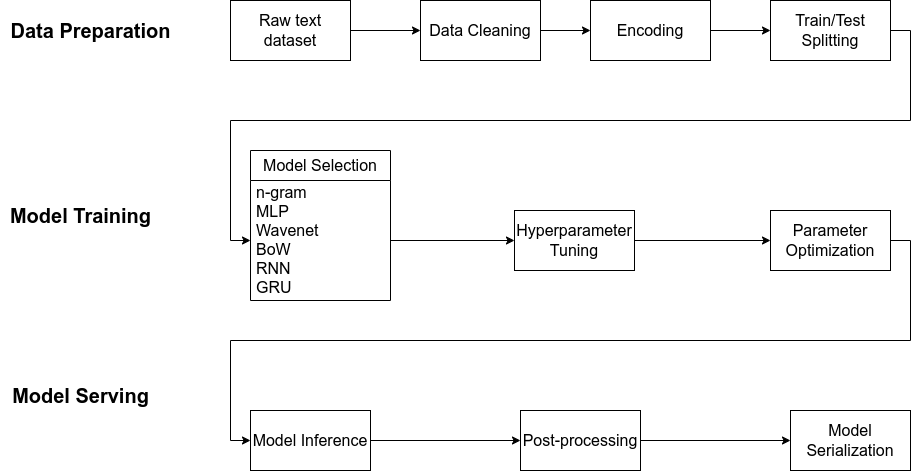

The diagram above was exported from draw.io. Its source (the exported page's mxGraphModel, read from the mxfile embedded in the PNG):
<mxGraphModel dx="1646" dy="746" grid="1" gridSize="10" guides="1" tooltips="1" connect="1" arrows="1" fold="1" page="1" pageScale="1" pageWidth="827" pageHeight="1169" math="0" shadow="0">
  <root>
    <mxCell id="WIyWlLk6GJQsqaUBKTNV-0" />
    <mxCell id="WIyWlLk6GJQsqaUBKTNV-1" parent="WIyWlLk6GJQsqaUBKTNV-0" />
    <mxCell id="eQAOY6PiVabqsbsjhQXK-47" style="edgeStyle=orthogonalEdgeStyle;rounded=0;orthogonalLoop=1;jettySize=auto;html=1;entryX=0;entryY=0.5;entryDx=0;entryDy=0;fontSize=16;" edge="1" parent="WIyWlLk6GJQsqaUBKTNV-1" source="eQAOY6PiVabqsbsjhQXK-2" target="eQAOY6PiVabqsbsjhQXK-7">
      <mxGeometry relative="1" as="geometry" />
    </mxCell>
    <mxCell id="eQAOY6PiVabqsbsjhQXK-2" value="&lt;font style=&quot;font-size: 16px;&quot;&gt;Data Cleaning&lt;/font&gt;" style="whiteSpace=wrap;html=1;fontSize=16;" vertex="1" parent="WIyWlLk6GJQsqaUBKTNV-1">
      <mxGeometry x="520" y="190" width="120" height="60" as="geometry" />
    </mxCell>
    <mxCell id="eQAOY6PiVabqsbsjhQXK-46" style="edgeStyle=orthogonalEdgeStyle;rounded=0;orthogonalLoop=1;jettySize=auto;html=1;exitX=1;exitY=0.5;exitDx=0;exitDy=0;entryX=0;entryY=0.5;entryDx=0;entryDy=0;fontSize=16;" edge="1" parent="WIyWlLk6GJQsqaUBKTNV-1" source="eQAOY6PiVabqsbsjhQXK-5" target="eQAOY6PiVabqsbsjhQXK-2">
      <mxGeometry relative="1" as="geometry" />
    </mxCell>
    <mxCell id="eQAOY6PiVabqsbsjhQXK-5" value="&lt;font style=&quot;font-size: 16px;&quot;&gt;Raw text dataset&lt;/font&gt;" style="whiteSpace=wrap;html=1;fontSize=16;" vertex="1" parent="WIyWlLk6GJQsqaUBKTNV-1">
      <mxGeometry x="330" y="190" width="120" height="60" as="geometry" />
    </mxCell>
    <mxCell id="eQAOY6PiVabqsbsjhQXK-49" style="edgeStyle=orthogonalEdgeStyle;rounded=0;orthogonalLoop=1;jettySize=auto;html=1;exitX=1;exitY=0.5;exitDx=0;exitDy=0;entryX=0;entryY=0.5;entryDx=0;entryDy=0;fontSize=16;" edge="1" parent="WIyWlLk6GJQsqaUBKTNV-1" source="eQAOY6PiVabqsbsjhQXK-6" target="eQAOY6PiVabqsbsjhQXK-39">
      <mxGeometry relative="1" as="geometry" />
    </mxCell>
    <mxCell id="eQAOY6PiVabqsbsjhQXK-6" value="Train/Test Splitting" style="whiteSpace=wrap;html=1;fontSize=16;" vertex="1" parent="WIyWlLk6GJQsqaUBKTNV-1">
      <mxGeometry x="870" y="190" width="120" height="60" as="geometry" />
    </mxCell>
    <mxCell id="eQAOY6PiVabqsbsjhQXK-48" style="edgeStyle=orthogonalEdgeStyle;rounded=0;orthogonalLoop=1;jettySize=auto;html=1;exitX=1;exitY=0.5;exitDx=0;exitDy=0;entryX=0;entryY=0.5;entryDx=0;entryDy=0;fontSize=16;" edge="1" parent="WIyWlLk6GJQsqaUBKTNV-1" source="eQAOY6PiVabqsbsjhQXK-7" target="eQAOY6PiVabqsbsjhQXK-6">
      <mxGeometry relative="1" as="geometry" />
    </mxCell>
    <mxCell id="eQAOY6PiVabqsbsjhQXK-7" value="Encoding" style="whiteSpace=wrap;html=1;fontSize=16;" vertex="1" parent="WIyWlLk6GJQsqaUBKTNV-1">
      <mxGeometry x="690" y="190" width="120" height="60" as="geometry" />
    </mxCell>
    <mxCell id="eQAOY6PiVabqsbsjhQXK-54" style="edgeStyle=orthogonalEdgeStyle;rounded=0;orthogonalLoop=1;jettySize=auto;html=1;exitX=1;exitY=0.5;exitDx=0;exitDy=0;entryX=0;entryY=0.5;entryDx=0;entryDy=0;fontSize=16;" edge="1" parent="WIyWlLk6GJQsqaUBKTNV-1" source="eQAOY6PiVabqsbsjhQXK-24" target="eQAOY6PiVabqsbsjhQXK-26">
      <mxGeometry relative="1" as="geometry" />
    </mxCell>
    <mxCell id="eQAOY6PiVabqsbsjhQXK-24" value="Model Inference" style="whiteSpace=wrap;html=1;fontSize=16;" vertex="1" parent="WIyWlLk6GJQsqaUBKTNV-1">
      <mxGeometry x="350" y="600" width="120" height="60" as="geometry" />
    </mxCell>
    <mxCell id="eQAOY6PiVabqsbsjhQXK-55" style="edgeStyle=orthogonalEdgeStyle;rounded=0;orthogonalLoop=1;jettySize=auto;html=1;exitX=1;exitY=0.5;exitDx=0;exitDy=0;entryX=0;entryY=0.5;entryDx=0;entryDy=0;fontSize=16;" edge="1" parent="WIyWlLk6GJQsqaUBKTNV-1" source="eQAOY6PiVabqsbsjhQXK-26" target="eQAOY6PiVabqsbsjhQXK-28">
      <mxGeometry relative="1" as="geometry" />
    </mxCell>
    <mxCell id="eQAOY6PiVabqsbsjhQXK-26" value="Post-processing" style="whiteSpace=wrap;html=1;fontSize=16;" vertex="1" parent="WIyWlLk6GJQsqaUBKTNV-1">
      <mxGeometry x="620" y="600" width="120" height="60" as="geometry" />
    </mxCell>
    <mxCell id="eQAOY6PiVabqsbsjhQXK-28" value="Model Serialization" style="whiteSpace=wrap;html=1;fontSize=16;" vertex="1" parent="WIyWlLk6GJQsqaUBKTNV-1">
      <mxGeometry x="890" y="600" width="120" height="60" as="geometry" />
    </mxCell>
    <mxCell id="eQAOY6PiVabqsbsjhQXK-38" value="Model Selection" style="swimlane;fontStyle=0;childLayout=stackLayout;horizontal=1;startSize=30;horizontalStack=0;resizeParent=1;resizeParentMax=0;resizeLast=0;collapsible=1;marginBottom=0;whiteSpace=wrap;html=1;strokeColor=#000000;fontSize=16;" vertex="1" parent="WIyWlLk6GJQsqaUBKTNV-1">
      <mxGeometry x="350" y="340" width="140" height="150" as="geometry" />
    </mxCell>
    <mxCell id="eQAOY6PiVabqsbsjhQXK-39" value="n-gram&lt;br style=&quot;font-size: 16px;&quot;&gt;MLP&lt;br style=&quot;font-size: 16px;&quot;&gt;Wavenet&lt;br style=&quot;font-size: 16px;&quot;&gt;BoW&lt;br style=&quot;font-size: 16px;&quot;&gt;RNN&lt;br style=&quot;font-size: 16px;&quot;&gt;GRU&lt;br style=&quot;font-size: 16px;&quot;&gt;Transformer" style="text;strokeColor=none;fillColor=none;align=left;verticalAlign=middle;spacingLeft=4;spacingRight=4;overflow=hidden;points=[[0,0.5],[1,0.5]];portConstraint=eastwest;rotatable=0;whiteSpace=wrap;html=1;fontSize=16;" vertex="1" parent="eQAOY6PiVabqsbsjhQXK-38">
      <mxGeometry y="30" width="140" height="120" as="geometry" />
    </mxCell>
    <mxCell id="eQAOY6PiVabqsbsjhQXK-51" style="edgeStyle=orthogonalEdgeStyle;rounded=0;orthogonalLoop=1;jettySize=auto;html=1;exitX=1;exitY=0.5;exitDx=0;exitDy=0;entryX=0;entryY=0.5;entryDx=0;entryDy=0;fontSize=16;" edge="1" parent="WIyWlLk6GJQsqaUBKTNV-1" source="eQAOY6PiVabqsbsjhQXK-40" target="eQAOY6PiVabqsbsjhQXK-41">
      <mxGeometry relative="1" as="geometry" />
    </mxCell>
    <mxCell id="eQAOY6PiVabqsbsjhQXK-40" value="Hyperparameter Tuning" style="whiteSpace=wrap;html=1;fontSize=16;" vertex="1" parent="WIyWlLk6GJQsqaUBKTNV-1">
      <mxGeometry x="614" y="400" width="120" height="60" as="geometry" />
    </mxCell>
    <mxCell id="eQAOY6PiVabqsbsjhQXK-53" style="edgeStyle=orthogonalEdgeStyle;rounded=0;orthogonalLoop=1;jettySize=auto;html=1;exitX=1;exitY=0.5;exitDx=0;exitDy=0;entryX=0;entryY=0.5;entryDx=0;entryDy=0;fontSize=16;" edge="1" parent="WIyWlLk6GJQsqaUBKTNV-1" source="eQAOY6PiVabqsbsjhQXK-41" target="eQAOY6PiVabqsbsjhQXK-24">
      <mxGeometry relative="1" as="geometry" />
    </mxCell>
    <mxCell id="eQAOY6PiVabqsbsjhQXK-41" value="Parameter Optimization" style="whiteSpace=wrap;html=1;fontSize=16;" vertex="1" parent="WIyWlLk6GJQsqaUBKTNV-1">
      <mxGeometry x="870" y="400" width="120" height="60" as="geometry" />
    </mxCell>
    <mxCell id="eQAOY6PiVabqsbsjhQXK-50" style="edgeStyle=orthogonalEdgeStyle;rounded=0;orthogonalLoop=1;jettySize=auto;html=1;exitX=1;exitY=0.5;exitDx=0;exitDy=0;entryX=0;entryY=0.5;entryDx=0;entryDy=0;fontSize=16;" edge="1" parent="WIyWlLk6GJQsqaUBKTNV-1" source="eQAOY6PiVabqsbsjhQXK-39" target="eQAOY6PiVabqsbsjhQXK-40">
      <mxGeometry relative="1" as="geometry" />
    </mxCell>
    <mxCell id="eQAOY6PiVabqsbsjhQXK-70" value="&lt;b style=&quot;font-size: 20px;&quot;&gt;&lt;font style=&quot;font-size: 20px;&quot;&gt;Data Preparation&lt;/font&gt;&lt;/b&gt;" style="text;html=1;align=center;verticalAlign=middle;resizable=0;points=[];autosize=1;strokeColor=none;fillColor=none;fontSize=20;" vertex="1" parent="WIyWlLk6GJQsqaUBKTNV-1">
      <mxGeometry x="100" y="200" width="180" height="40" as="geometry" />
    </mxCell>
    <mxCell id="eQAOY6PiVabqsbsjhQXK-71" value="&lt;b style=&quot;font-size: 20px;&quot;&gt;&lt;font style=&quot;font-size: 20px;&quot;&gt;Model Serving&lt;/font&gt;&lt;/b&gt;" style="text;html=1;align=center;verticalAlign=middle;resizable=0;points=[];autosize=1;strokeColor=none;fillColor=none;fontSize=20;" vertex="1" parent="WIyWlLk6GJQsqaUBKTNV-1">
      <mxGeometry x="100" y="565" width="160" height="40" as="geometry" />
    </mxCell>
    <mxCell id="eQAOY6PiVabqsbsjhQXK-72" value="&lt;b style=&quot;font-size: 20px;&quot;&gt;&lt;font style=&quot;font-size: 20px;&quot;&gt;Model Training&lt;/font&gt;&lt;/b&gt;" style="text;html=1;align=center;verticalAlign=middle;resizable=0;points=[];autosize=1;strokeColor=none;fillColor=none;fontSize=20;" vertex="1" parent="WIyWlLk6GJQsqaUBKTNV-1">
      <mxGeometry x="100" y="385" width="160" height="40" as="geometry" />
    </mxCell>
  </root>
</mxGraphModel>